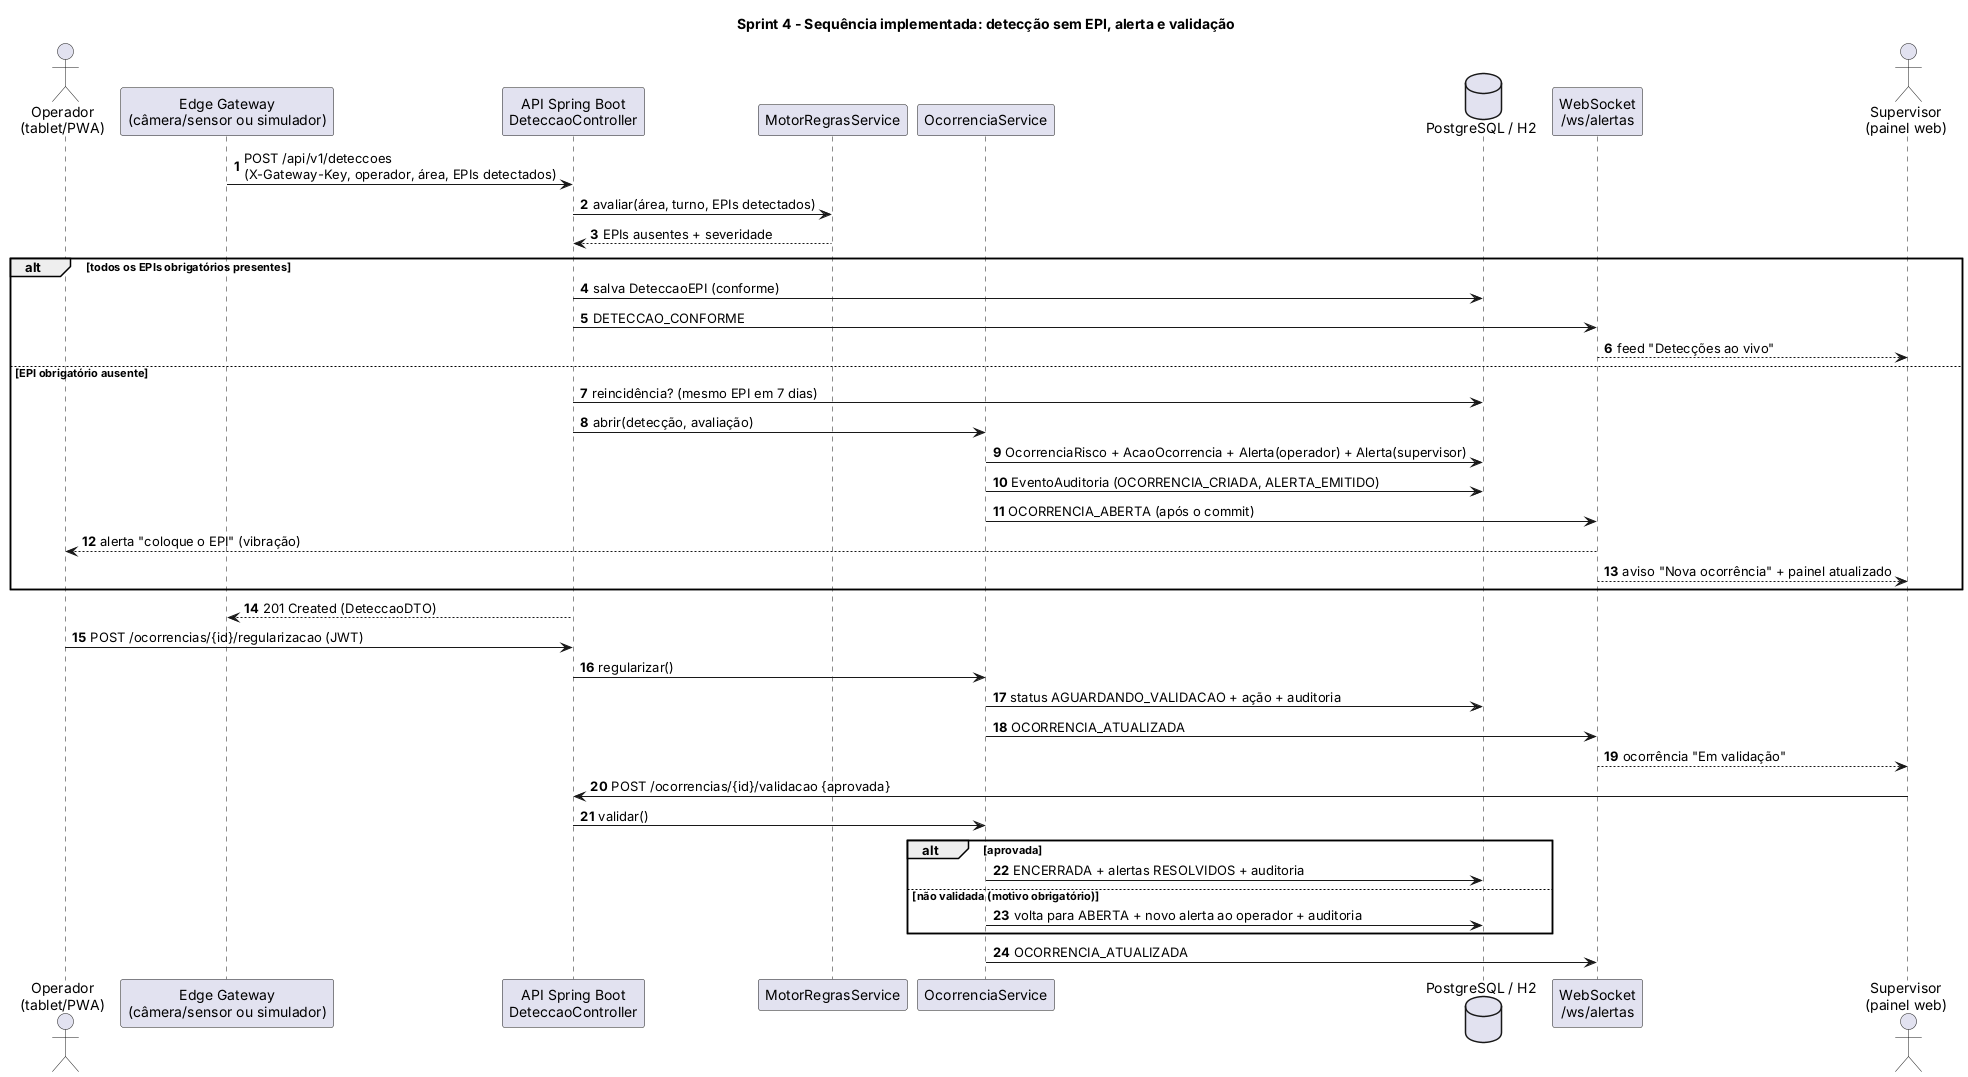

The diagram above was rendered by PlantUML. Its source (embedded in the PNG):
@startuml
!pragma layout smetana
title Sprint 4 - Sequência implementada: detecção sem EPI, alerta e validação
autonumber
skinparam responseMessageBelowArrow true

actor "Operador\n(tablet/PWA)" as Op
participant "Edge Gateway\n(câmera/sensor ou simulador)" as GW
participant "API Spring Boot\nDeteccaoController" as API
participant "MotorRegrasService" as Motor
participant "OcorrenciaService" as Oc
database "PostgreSQL / H2" as DB
participant "WebSocket\n/ws/alertas" as WS
actor "Supervisor\n(painel web)" as Sup

GW -> API : POST /api/v1/deteccoes\n(X-Gateway-Key, operador, área, EPIs detectados)
API -> Motor : avaliar(área, turno, EPIs detectados)
Motor --> API : EPIs ausentes + severidade
alt todos os EPIs obrigatórios presentes
  API -> DB : salva DeteccaoEPI (conforme)
  API -> WS : DETECCAO_CONFORME
  WS --> Sup : feed "Detecções ao vivo"
else EPI obrigatório ausente
  API -> DB : reincidência? (mesmo EPI em 7 dias)
  API -> Oc : abrir(detecção, avaliação)
  Oc -> DB : OcorrenciaRisco + AcaoOcorrencia + Alerta(operador) + Alerta(supervisor)
  Oc -> DB : EventoAuditoria (OCORRENCIA_CRIADA, ALERTA_EMITIDO)
  Oc -> WS : OCORRENCIA_ABERTA (após o commit)
  WS --> Op : alerta "coloque o EPI" (vibração)
  WS --> Sup : aviso "Nova ocorrência" + painel atualizado
end
API --> GW : 201 Created (DeteccaoDTO)

Op -> API : POST /ocorrencias/{id}/regularizacao (JWT)
API -> Oc : regularizar()
Oc -> DB : status AGUARDANDO_VALIDACAO + ação + auditoria
Oc -> WS : OCORRENCIA_ATUALIZADA
WS --> Sup : ocorrência "Em validação"

Sup -> API : POST /ocorrencias/{id}/validacao {aprovada}
API -> Oc : validar()
alt aprovada
  Oc -> DB : ENCERRADA + alertas RESOLVIDOS + auditoria
else não validada (motivo obrigatório)
  Oc -> DB : volta para ABERTA + novo alerta ao operador + auditoria
end
Oc -> WS : OCORRENCIA_ATUALIZADA
@enduml